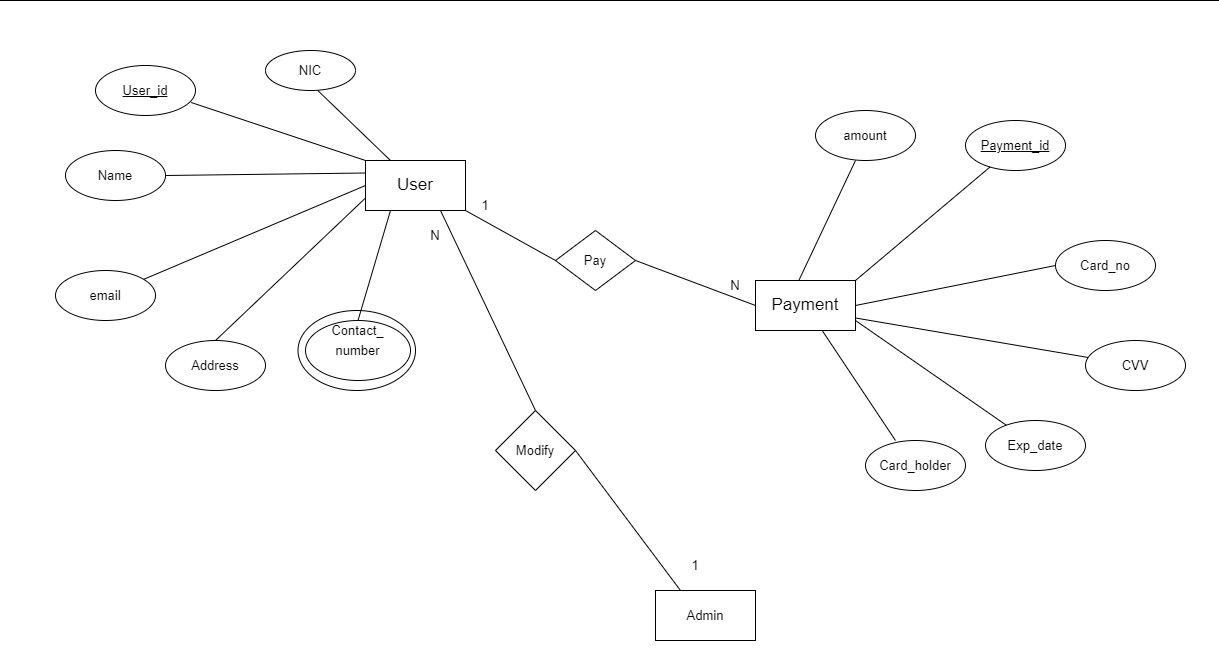

The diagram above was exported from draw.io. Its source (the exported page's mxGraphModel, read from the mxfile embedded in the PNG):
<mxGraphModel dx="3124" dy="1170" grid="1" gridSize="10" guides="1" tooltips="1" connect="1" arrows="1" fold="1" page="1" pageScale="1" pageWidth="1169" pageHeight="827" math="0" shadow="0">
  <root>
    <mxCell id="0" />
    <mxCell id="1" parent="0" />
    <mxCell id="3DEg1EKT5YBZWECnSvqQ-40" value="" style="rounded=0;whiteSpace=wrap;html=1;fontSize=13;" vertex="1" parent="1">
      <mxGeometry x="240" width="1240" height="680" as="geometry" />
    </mxCell>
    <mxCell id="3DEg1EKT5YBZWECnSvqQ-39" value="" style="ellipse;whiteSpace=wrap;html=1;fontSize=13;" vertex="1" parent="1">
      <mxGeometry x="542.5" y="310" width="117.5" height="80" as="geometry" />
    </mxCell>
    <mxCell id="3DEg1EKT5YBZWECnSvqQ-1" value="&lt;font style=&quot;font-size: 17px&quot;&gt;User&lt;/font&gt;" style="rounded=0;whiteSpace=wrap;html=1;" vertex="1" parent="1">
      <mxGeometry x="610" y="160" width="100" height="50" as="geometry" />
    </mxCell>
    <mxCell id="3DEg1EKT5YBZWECnSvqQ-2" value="&lt;font style=&quot;font-size: 17px&quot;&gt;Payment&lt;/font&gt;" style="rounded=0;whiteSpace=wrap;html=1;" vertex="1" parent="1">
      <mxGeometry x="1000" y="280" width="100" height="50" as="geometry" />
    </mxCell>
    <mxCell id="3DEg1EKT5YBZWECnSvqQ-3" value="&lt;font style=&quot;font-size: 13px&quot;&gt;&lt;u&gt;User_id&lt;/u&gt;&lt;/font&gt;" style="ellipse;whiteSpace=wrap;html=1;fontSize=17;" vertex="1" parent="1">
      <mxGeometry x="340" y="65" width="100" height="50" as="geometry" />
    </mxCell>
    <mxCell id="3DEg1EKT5YBZWECnSvqQ-4" value="&lt;font style=&quot;font-size: 13px&quot;&gt;Name&lt;/font&gt;" style="ellipse;whiteSpace=wrap;html=1;fontSize=17;" vertex="1" parent="1">
      <mxGeometry x="310" y="150" width="100" height="50" as="geometry" />
    </mxCell>
    <mxCell id="3DEg1EKT5YBZWECnSvqQ-5" value="&lt;font style=&quot;font-size: 13px&quot;&gt;NIC&lt;/font&gt;" style="ellipse;whiteSpace=wrap;html=1;fontSize=17;" vertex="1" parent="1">
      <mxGeometry x="510" y="50" width="90" height="40" as="geometry" />
    </mxCell>
    <mxCell id="3DEg1EKT5YBZWECnSvqQ-6" value="&lt;font style=&quot;font-size: 13px&quot;&gt;email&lt;/font&gt;" style="ellipse;whiteSpace=wrap;html=1;fontSize=17;" vertex="1" parent="1">
      <mxGeometry x="300" y="270" width="100" height="50" as="geometry" />
    </mxCell>
    <mxCell id="3DEg1EKT5YBZWECnSvqQ-7" value="&lt;font style=&quot;font-size: 13px&quot;&gt;Contact_&lt;br&gt;number&lt;br&gt;&lt;span style=&quot;color: rgba(0 , 0 , 0 , 0) ; font-family: monospace&quot;&gt;%3CmxGraphModel%3E%3Croot%3E%3CmxCell%20id%3D%220%22%2F%3E%3CmxCell%20id%3D%221%22%20parent%3D%220%22%2F%3E%3CmxCell%20id%3D%222%22%20value%3D%22User_id%22%20style%3D%22ellipse%3BwhiteSpace%3Dwrap%3Bhtml%3D1%3BfontSize%3D17%3B%22%20vertex%3D%221%22%20parent%3D%221%22%3E%3CmxGeometry%20x%3D%22430%22%20y%3D%2260%22%20width%3D%22100%22%20height%3D%2250%22%20as%3D%22geometry%22%2F%3E%3C%2FmxCell%3E%3C%2Froot%3E%3C%2FmxGraphModel%3E&lt;/span&gt;number&lt;/font&gt;" style="ellipse;whiteSpace=wrap;html=1;fontSize=17;" vertex="1" parent="1">
      <mxGeometry x="550" y="320" width="105" height="60" as="geometry" />
    </mxCell>
    <mxCell id="3DEg1EKT5YBZWECnSvqQ-8" value="&lt;font style=&quot;font-size: 13px&quot;&gt;Address&lt;/font&gt;" style="ellipse;whiteSpace=wrap;html=1;fontSize=17;" vertex="1" parent="1">
      <mxGeometry x="410" y="340" width="100" height="50" as="geometry" />
    </mxCell>
    <mxCell id="3DEg1EKT5YBZWECnSvqQ-9" value="" style="endArrow=none;html=1;rounded=0;fontSize=13;entryX=0.581;entryY=1;entryDx=0;entryDy=0;entryPerimeter=0;exitX=0.25;exitY=0;exitDx=0;exitDy=0;" edge="1" parent="1" source="3DEg1EKT5YBZWECnSvqQ-1" target="3DEg1EKT5YBZWECnSvqQ-5">
      <mxGeometry width="50" height="50" relative="1" as="geometry">
        <mxPoint x="560" y="200" as="sourcePoint" />
        <mxPoint x="610" y="150" as="targetPoint" />
      </mxGeometry>
    </mxCell>
    <mxCell id="3DEg1EKT5YBZWECnSvqQ-10" value="" style="endArrow=none;html=1;rounded=0;fontSize=13;exitX=0.957;exitY=0.74;exitDx=0;exitDy=0;exitPerimeter=0;entryX=0;entryY=0;entryDx=0;entryDy=0;" edge="1" parent="1" source="3DEg1EKT5YBZWECnSvqQ-3" target="3DEg1EKT5YBZWECnSvqQ-1">
      <mxGeometry width="50" height="50" relative="1" as="geometry">
        <mxPoint x="560" y="200" as="sourcePoint" />
        <mxPoint x="610" y="150" as="targetPoint" />
      </mxGeometry>
    </mxCell>
    <mxCell id="3DEg1EKT5YBZWECnSvqQ-11" value="" style="endArrow=none;html=1;rounded=0;fontSize=13;exitX=1;exitY=0.5;exitDx=0;exitDy=0;entryX=0;entryY=0.25;entryDx=0;entryDy=0;" edge="1" parent="1" source="3DEg1EKT5YBZWECnSvqQ-4" target="3DEg1EKT5YBZWECnSvqQ-1">
      <mxGeometry width="50" height="50" relative="1" as="geometry">
        <mxPoint x="560" y="200" as="sourcePoint" />
        <mxPoint x="610" y="150" as="targetPoint" />
      </mxGeometry>
    </mxCell>
    <mxCell id="3DEg1EKT5YBZWECnSvqQ-12" value="" style="endArrow=none;html=1;rounded=0;fontSize=13;entryX=0;entryY=0.5;entryDx=0;entryDy=0;" edge="1" parent="1" source="3DEg1EKT5YBZWECnSvqQ-6" target="3DEg1EKT5YBZWECnSvqQ-1">
      <mxGeometry width="50" height="50" relative="1" as="geometry">
        <mxPoint x="560" y="200" as="sourcePoint" />
        <mxPoint x="610" y="150" as="targetPoint" />
      </mxGeometry>
    </mxCell>
    <mxCell id="3DEg1EKT5YBZWECnSvqQ-13" value="" style="endArrow=none;html=1;rounded=0;fontSize=13;exitX=0.5;exitY=0;exitDx=0;exitDy=0;entryX=0;entryY=0.75;entryDx=0;entryDy=0;" edge="1" parent="1" source="3DEg1EKT5YBZWECnSvqQ-8" target="3DEg1EKT5YBZWECnSvqQ-1">
      <mxGeometry width="50" height="50" relative="1" as="geometry">
        <mxPoint x="560" y="200" as="sourcePoint" />
        <mxPoint x="610" y="150" as="targetPoint" />
      </mxGeometry>
    </mxCell>
    <mxCell id="3DEg1EKT5YBZWECnSvqQ-14" value="" style="endArrow=none;html=1;rounded=0;fontSize=13;exitX=0.5;exitY=0;exitDx=0;exitDy=0;entryX=0.25;entryY=1;entryDx=0;entryDy=0;" edge="1" parent="1" source="3DEg1EKT5YBZWECnSvqQ-7" target="3DEg1EKT5YBZWECnSvqQ-1">
      <mxGeometry width="50" height="50" relative="1" as="geometry">
        <mxPoint x="560" y="200" as="sourcePoint" />
        <mxPoint x="610" y="150" as="targetPoint" />
      </mxGeometry>
    </mxCell>
    <mxCell id="3DEg1EKT5YBZWECnSvqQ-15" value="&lt;font style=&quot;font-size: 13px&quot;&gt;&lt;u&gt;Payment_id&lt;/u&gt;&lt;/font&gt;" style="ellipse;whiteSpace=wrap;html=1;fontSize=17;" vertex="1" parent="1">
      <mxGeometry x="1210" y="120" width="100" height="50" as="geometry" />
    </mxCell>
    <mxCell id="3DEg1EKT5YBZWECnSvqQ-16" value="&lt;font style=&quot;font-size: 13px&quot;&gt;amount&lt;/font&gt;" style="ellipse;whiteSpace=wrap;html=1;fontSize=17;" vertex="1" parent="1">
      <mxGeometry x="1060" y="110" width="100" height="50" as="geometry" />
    </mxCell>
    <mxCell id="3DEg1EKT5YBZWECnSvqQ-18" value="&lt;span style=&quot;font-size: 13px&quot;&gt;Card_no&lt;/span&gt;" style="ellipse;whiteSpace=wrap;html=1;fontSize=17;" vertex="1" parent="1">
      <mxGeometry x="1300" y="240" width="100" height="50" as="geometry" />
    </mxCell>
    <mxCell id="3DEg1EKT5YBZWECnSvqQ-19" value="&lt;font style=&quot;font-size: 13px&quot;&gt;Card_holder&lt;/font&gt;" style="ellipse;whiteSpace=wrap;html=1;fontSize=17;" vertex="1" parent="1">
      <mxGeometry x="1110" y="440" width="100" height="50" as="geometry" />
    </mxCell>
    <mxCell id="3DEg1EKT5YBZWECnSvqQ-20" value="&lt;font style=&quot;font-size: 13px&quot;&gt;Exp_date&lt;/font&gt;" style="ellipse;whiteSpace=wrap;html=1;fontSize=17;" vertex="1" parent="1">
      <mxGeometry x="1230" y="420" width="100" height="50" as="geometry" />
    </mxCell>
    <mxCell id="3DEg1EKT5YBZWECnSvqQ-21" value="&lt;font style=&quot;font-size: 13px&quot;&gt;CVV&lt;/font&gt;" style="ellipse;whiteSpace=wrap;html=1;fontSize=17;" vertex="1" parent="1">
      <mxGeometry x="1330" y="340" width="100" height="50" as="geometry" />
    </mxCell>
    <mxCell id="3DEg1EKT5YBZWECnSvqQ-22" value="" style="endArrow=none;html=1;rounded=0;fontSize=13;exitX=0.434;exitY=-0.003;exitDx=0;exitDy=0;exitPerimeter=0;" edge="1" parent="1" source="3DEg1EKT5YBZWECnSvqQ-2">
      <mxGeometry width="50" height="50" relative="1" as="geometry">
        <mxPoint x="1070" y="270" as="sourcePoint" />
        <mxPoint x="1100" y="160" as="targetPoint" />
      </mxGeometry>
    </mxCell>
    <mxCell id="3DEg1EKT5YBZWECnSvqQ-23" value="" style="endArrow=none;html=1;rounded=0;fontSize=13;exitX=1;exitY=0;exitDx=0;exitDy=0;" edge="1" parent="1" source="3DEg1EKT5YBZWECnSvqQ-2" target="3DEg1EKT5YBZWECnSvqQ-15">
      <mxGeometry width="50" height="50" relative="1" as="geometry">
        <mxPoint x="1070" y="270" as="sourcePoint" />
        <mxPoint x="1120" y="220" as="targetPoint" />
      </mxGeometry>
    </mxCell>
    <mxCell id="3DEg1EKT5YBZWECnSvqQ-24" value="" style="endArrow=none;html=1;rounded=0;fontSize=13;entryX=0;entryY=0.5;entryDx=0;entryDy=0;exitX=1;exitY=0.5;exitDx=0;exitDy=0;" edge="1" parent="1" source="3DEg1EKT5YBZWECnSvqQ-2" target="3DEg1EKT5YBZWECnSvqQ-18">
      <mxGeometry width="50" height="50" relative="1" as="geometry">
        <mxPoint x="1070" y="270" as="sourcePoint" />
        <mxPoint x="1120" y="220" as="targetPoint" />
      </mxGeometry>
    </mxCell>
    <mxCell id="3DEg1EKT5YBZWECnSvqQ-25" value="" style="endArrow=none;html=1;rounded=0;fontSize=13;exitX=1;exitY=0.75;exitDx=0;exitDy=0;" edge="1" parent="1" source="3DEg1EKT5YBZWECnSvqQ-2" target="3DEg1EKT5YBZWECnSvqQ-21">
      <mxGeometry width="50" height="50" relative="1" as="geometry">
        <mxPoint x="1070" y="270" as="sourcePoint" />
        <mxPoint x="1120" y="220" as="targetPoint" />
      </mxGeometry>
    </mxCell>
    <mxCell id="3DEg1EKT5YBZWECnSvqQ-26" value="" style="endArrow=none;html=1;rounded=0;fontSize=13;" edge="1" parent="1" target="3DEg1EKT5YBZWECnSvqQ-20">
      <mxGeometry width="50" height="50" relative="1" as="geometry">
        <mxPoint x="1100" y="320" as="sourcePoint" />
        <mxPoint x="1120" y="330" as="targetPoint" />
      </mxGeometry>
    </mxCell>
    <mxCell id="3DEg1EKT5YBZWECnSvqQ-27" value="" style="endArrow=none;html=1;rounded=0;fontSize=13;exitX=0.3;exitY=0;exitDx=0;exitDy=0;exitPerimeter=0;" edge="1" parent="1" source="3DEg1EKT5YBZWECnSvqQ-19" target="3DEg1EKT5YBZWECnSvqQ-2">
      <mxGeometry width="50" height="50" relative="1" as="geometry">
        <mxPoint x="1070" y="380" as="sourcePoint" />
        <mxPoint x="1120" y="330" as="targetPoint" />
      </mxGeometry>
    </mxCell>
    <mxCell id="3DEg1EKT5YBZWECnSvqQ-28" value="Pay" style="rhombus;whiteSpace=wrap;html=1;fontSize=13;rotation=0;" vertex="1" parent="1">
      <mxGeometry x="800" y="230" width="80" height="60" as="geometry" />
    </mxCell>
    <mxCell id="3DEg1EKT5YBZWECnSvqQ-29" value="" style="endArrow=none;html=1;rounded=0;fontSize=13;exitX=1;exitY=0.5;exitDx=0;exitDy=0;entryX=0;entryY=0.5;entryDx=0;entryDy=0;" edge="1" parent="1" source="3DEg1EKT5YBZWECnSvqQ-28" target="3DEg1EKT5YBZWECnSvqQ-2">
      <mxGeometry width="50" height="50" relative="1" as="geometry">
        <mxPoint x="860" y="340" as="sourcePoint" />
        <mxPoint x="910" y="290" as="targetPoint" />
      </mxGeometry>
    </mxCell>
    <mxCell id="3DEg1EKT5YBZWECnSvqQ-30" value="" style="endArrow=none;html=1;rounded=0;fontSize=13;exitX=1;exitY=1;exitDx=0;exitDy=0;entryX=0;entryY=0.5;entryDx=0;entryDy=0;" edge="1" parent="1" source="3DEg1EKT5YBZWECnSvqQ-1" target="3DEg1EKT5YBZWECnSvqQ-28">
      <mxGeometry width="50" height="50" relative="1" as="geometry">
        <mxPoint x="860" y="340" as="sourcePoint" />
        <mxPoint x="910" y="290" as="targetPoint" />
      </mxGeometry>
    </mxCell>
    <mxCell id="3DEg1EKT5YBZWECnSvqQ-31" value="1" style="text;html=1;strokeColor=none;fillColor=none;align=center;verticalAlign=middle;whiteSpace=wrap;rounded=0;fontSize=13;" vertex="1" parent="1">
      <mxGeometry x="700" y="190" width="60" height="30" as="geometry" />
    </mxCell>
    <mxCell id="3DEg1EKT5YBZWECnSvqQ-32" value="N" style="text;html=1;strokeColor=none;fillColor=none;align=center;verticalAlign=middle;whiteSpace=wrap;rounded=0;fontSize=13;" vertex="1" parent="1">
      <mxGeometry x="950" y="270" width="60" height="30" as="geometry" />
    </mxCell>
    <mxCell id="3DEg1EKT5YBZWECnSvqQ-33" value="Admin" style="rounded=0;whiteSpace=wrap;html=1;fontSize=13;" vertex="1" parent="1">
      <mxGeometry x="900" y="590" width="100" height="50" as="geometry" />
    </mxCell>
    <mxCell id="3DEg1EKT5YBZWECnSvqQ-34" value="Modify" style="rhombus;whiteSpace=wrap;html=1;fontSize=13;rotation=0;" vertex="1" parent="1">
      <mxGeometry x="740" y="410" width="80" height="80" as="geometry" />
    </mxCell>
    <mxCell id="3DEg1EKT5YBZWECnSvqQ-35" value="" style="endArrow=none;html=1;rounded=0;fontSize=13;exitX=1;exitY=0.5;exitDx=0;exitDy=0;entryX=0.25;entryY=0;entryDx=0;entryDy=0;" edge="1" parent="1" source="3DEg1EKT5YBZWECnSvqQ-34" target="3DEg1EKT5YBZWECnSvqQ-33">
      <mxGeometry width="50" height="50" relative="1" as="geometry">
        <mxPoint x="850" y="410" as="sourcePoint" />
        <mxPoint x="900" y="360" as="targetPoint" />
      </mxGeometry>
    </mxCell>
    <mxCell id="3DEg1EKT5YBZWECnSvqQ-36" value="" style="endArrow=none;html=1;rounded=0;fontSize=13;exitX=0.5;exitY=0;exitDx=0;exitDy=0;entryX=0.75;entryY=1;entryDx=0;entryDy=0;" edge="1" parent="1" source="3DEg1EKT5YBZWECnSvqQ-34" target="3DEg1EKT5YBZWECnSvqQ-1">
      <mxGeometry width="50" height="50" relative="1" as="geometry">
        <mxPoint x="850" y="410" as="sourcePoint" />
        <mxPoint x="900" y="360" as="targetPoint" />
      </mxGeometry>
    </mxCell>
    <mxCell id="3DEg1EKT5YBZWECnSvqQ-37" value="1" style="text;html=1;strokeColor=none;fillColor=none;align=center;verticalAlign=middle;whiteSpace=wrap;rounded=0;fontSize=13;" vertex="1" parent="1">
      <mxGeometry x="910" y="550" width="60" height="30" as="geometry" />
    </mxCell>
    <mxCell id="3DEg1EKT5YBZWECnSvqQ-38" value="N" style="text;html=1;strokeColor=none;fillColor=none;align=center;verticalAlign=middle;whiteSpace=wrap;rounded=0;fontSize=13;" vertex="1" parent="1">
      <mxGeometry x="650" y="220" width="60" height="30" as="geometry" />
    </mxCell>
  </root>
</mxGraphModel>